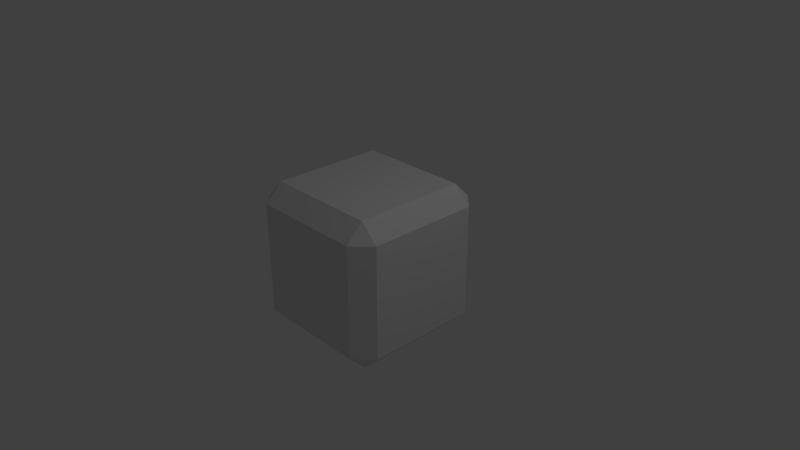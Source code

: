 # Source: itembox.blend  (saved by Blender 2.79.0; exported with 4.5.12 LTS)
import bpy
from mathutils import Matrix  # noqa: F401  (used for matrix-valued properties, if any)

bpy.ops.wm.read_factory_settings(use_empty=True)
scene = bpy.context.scene
scene.name = 'Scene'

# ---- collections
col_collection_1 = bpy.data.collections.new('Collection 1'); scene.collection.children.link(col_collection_1)

# ---- materials (node trees are filled in below, after node groups)
mat_material = bpy.data.materials.new('Material')
mat_material.alpha_threshold = 0.0
mat_material.use_transparent_shadow = False
mat_material.roughness = 0.5
mat_material.line_color = (0.0, 0.0, 0.0, 1.0)

# ---- material node trees

# ---- world
world_world = bpy.data.worlds.new('World'); scene.world = world_world
world_world.color = (0.05088, 0.05088, 0.05088)
world_world.use_sun_shadow = False
world_world.sun_shadow_jitter_overblur = 0.0
world_world.cycles.sampling_method = 'MANUAL'

# ---- cameras
cam_camera = bpy.data.cameras.new('Camera')
cam_camera.clip_end = 100.0
cam_camera.lens = 35.0
cam_camera.sensor_width = 32.0
cam_camera.sensor_height = 18.0
cam_camera.ortho_scale = 7.314
cam_camera.dof.focus_distance = 0.0
cam_camera.dof.aperture_fstop = 128.0

# ---- lights
light_lamp = bpy.data.lights.new('Lamp', 'POINT')
light_lamp.transmission_factor = 0.0
light_lamp.cutoff_distance = 30.0
light_lamp.energy = 100.0
light_lamp.shadow_buffer_clip_start = 1.001
light_lamp.shadow_soft_size = 0.1
light_lamp.shadow_maximum_resolution = 0.006
light_lamp.use_absolute_resolution = True

# ---- meshes
me_cube = bpy.data.meshes.new('Cube')
me_cube.from_pydata([(1.0, 0.764, -0.764), (0.764, 0.764, -1.0), (0.764, 1.0, -0.764), (1.0, -0.764, -0.764), (0.764, -1.0, -0.764), (0.764, -0.764, -1.0), (-0.764, -1.0, -0.764), (-1.0, -0.764, -0.764), (-0.764, -0.764, -1.0), (-0.764, 1.0, -0.764), (-0.764, 0.764, -1.0), (-1.0, 0.764, -0.764), (0.764, 1.0, 0.764), (0.764, 0.764, 1.0), (1.0, 0.764, 0.764), (0.764, -1.0, 0.764), (1.0, -0.764, 0.764), (0.764, -0.764, 1.0), (-1.0, -0.764, 0.764), (-0.764, -1.0, 0.764), (-0.764, -0.764, 1.0), (-1.0, 0.764, 0.764), (-0.764, 0.764, 1.0), (-0.764, 1.0, 0.764)], [], [(12, 2, 9, 23), (1, 5, 8, 10), (7, 18, 21, 11), (13, 22, 20, 17), (4, 15, 19, 6), (0, 1, 2), (3, 4, 5), (6, 7, 8), (9, 10, 11), (12, 13, 14), (15, 16, 17), (18, 19, 20), (21, 22, 23), (0, 3, 5, 1), (1, 10, 9, 2), (2, 12, 14, 0), (4, 6, 8, 5), (3, 16, 15, 4), (7, 11, 10, 8), (6, 19, 18, 7), (11, 21, 23, 9), (13, 17, 16, 14), (12, 23, 22, 13), (17, 20, 19, 15), (20, 22, 21, 18), (0, 14, 16, 3)])
_uv = me_cube.uv_layers.new(name='UVMap')
_uv.uv.foreach_set('vector', [0.7195, 0.535, 0.523, 0.535, 0.523, 0.748, 0.7195, 0.748, 0.9395, 0.5334, 0.743, 0.5334, 0.743, 0.7464, 0.9395, 0.7464, 0.4961, 0.2998, 0.2995, 0.2998, 0.2995, 0.5128, 0.4961, 0.5128, 0.5012, 0.5382, 0.3047, 0.5382, 0.3047, 0.7512, 0.5012, 0.7512, 0.2831, 0.5379, 0.08658, 0.5379, 0.08658, 0.751, 0.2831, 0.751, 0.9828, 0.01265, 0.9363, 0.06322, 0.9828, 0.06322, 0.9262, 0.06183, 0.9262, 0.01127, 0.8797, 0.06183, 0.9825, 0.1207, 0.936, 0.1207, 0.9825, 0.07013, 0.925, 0.06402, 0.925, 0.1146, 0.8785, 0.1146, 0.9822, 0.01011, 0.9356, 0.06068, 0.9356, 0.01011, 0.8776, 0.009259, 0.9242, 0.009259, 0.8776, 0.05983, 0.876, 0.1143, 0.9226, 0.06371, 0.876, 0.06371, 0.9809, 0.06734, 0.9344, 0.1179, 0.9344, 0.06734, 0.8705, 0.06539, 0.6482, 0.06539, 0.6482, 0.1157, 0.8705, 0.1157, 0.2119, 0.1743, 0.417, 0.1743, 0.417, 0.1198, 0.2119, 0.1198, 0.6435, 0.0662, 0.4212, 0.0662, 0.4212, 0.1165, 0.6435, 0.1165, 0.004973, 0.1745, 0.2101, 0.1745, 0.2101, 0.1199, 0.004973, 0.1199, 0.8702, 0.1236, 0.6479, 0.1236, 0.6479, 0.1739, 0.8702, 0.1739, 0.004973, 0.06062, 0.2101, 0.06062, 0.2101, 0.006053, 0.004973, 0.006053, 0.8704, 0.008809, 0.6481, 0.008809, 0.6481, 0.05907, 0.8704, 0.05907, 0.004165, 0.1173, 0.2093, 0.1173, 0.2093, 0.06277, 0.004165, 0.06277, 0.644, 0.009617, 0.4217, 0.009617, 0.4217, 0.05988, 0.644, 0.05988, 0.2138, 0.06116, 0.4189, 0.06116, 0.4189, 0.006591, 0.2138, 0.006591, 0.6422, 0.1239, 0.4199, 0.1239, 0.4199, 0.1741, 0.6422, 0.1741, 0.213, 0.1187, 0.4181, 0.1187, 0.4181, 0.06412, 0.213, 0.06412, 0.4978, 0.7772, 0.3013, 0.7772, 0.3013, 0.9902, 0.4978, 0.9902])
me_cube.materials.append(mat_material)
me_cube.use_remesh_preserve_volume = False
me_cube.use_remesh_preserve_attributes = False
me_cube.use_mirror_vertex_groups = False
me_cube.update()

# ---- objects
ob_cube = bpy.data.objects.new('Cube', me_cube)
ob_lamp = bpy.data.objects.new('Lamp', light_lamp)
ob_camera = bpy.data.objects.new('Camera', cam_camera)

# ---- transforms, parenting, visibility, modifiers, constraints
ob_cube.location = (-4.295e-08, 1.192e-07, 3.422e-08)
ob_cube.lock_rotations_4d = False
ob_cube.empty_display_type = 'ARROWS'
ob_cube.lineart.crease_threshold = 0.0
ob_lamp.location = (4.076, 1.005, 5.904)
ob_lamp.rotation_euler = (0.6503, 0.05522, 1.866)
ob_lamp.lock_rotations_4d = False
ob_lamp.empty_display_type = 'ARROWS'
ob_lamp.color = (0.0, 0.0, 0.0, 0.0)
ob_lamp.lineart.crease_threshold = 0.0
ob_camera.location = (7.481, -6.508, 5.344)
ob_camera.rotation_euler = (1.109, 0.0, 0.8149)
ob_camera.lock_rotations_4d = False
ob_camera.empty_display_type = 'ARROWS'
ob_camera.color = (0.0, 0.0, 0.0, 0.0)
ob_camera.display_type = 'WIRE'
ob_camera.lineart.crease_threshold = 0.0

# ---- collection membership
col_collection_1.objects.link(ob_cube)
col_collection_1.objects.link(ob_lamp)
col_collection_1.objects.link(ob_camera)

# ---- scene / render settings (as saved in the file)
scene.camera = ob_camera
scene.frame_start = 1; scene.frame_end = 250; scene.frame_set(1)
scene.render.engine = 'BLENDER_EEVEE_NEXT'
scene.render.resolution_percentage = 50
scene.render.dither_intensity = 0.0
scene.cycles.use_denoising = False
scene.cycles.samples = 128
scene.cycles.sampling_pattern = 'TABULATED_SOBOL'
scene.cycles.use_adaptive_sampling = False
scene.cycles.use_light_tree = False
scene.cycles.blur_glossy = 0.0
scene.cycles.sample_clamp_indirect = 0.0
scene.view_settings.view_transform = 'Standard'
bpy.context.view_layer.update()
